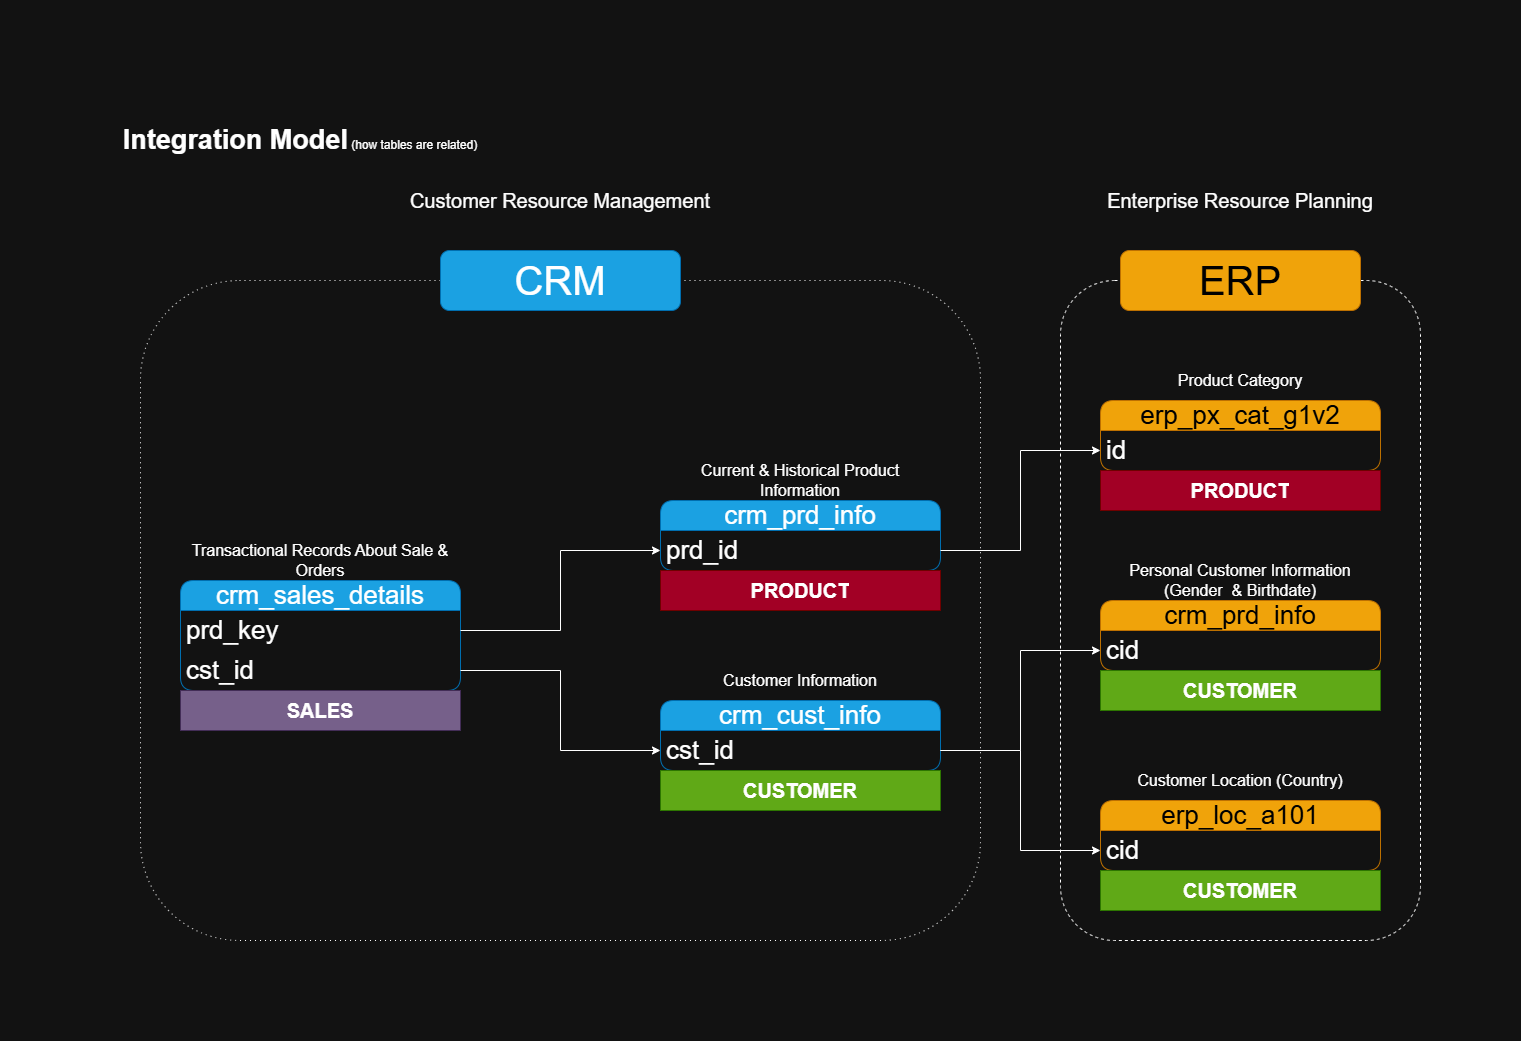

The diagram above was exported from draw.io. Its source (the exported page's mxGraphModel, read from the mxfile embedded in the PNG):
<mxGraphModel dx="1426" dy="841" grid="1" gridSize="10" guides="1" tooltips="1" connect="1" arrows="1" fold="1" page="1" pageScale="1" pageWidth="1920" pageHeight="1200" background="#ffffff" math="0" shadow="0">
  <root>
    <mxCell id="0" />
    <mxCell id="1" parent="0" />
    <mxCell id="l8b4GdMt5vt5KRVDqyM9-35" value="" style="rounded=1;whiteSpace=wrap;html=1;fillColor=none;dashed=1;dashPattern=1 4;" parent="1" vertex="1">
      <mxGeometry x="80" y="220" width="840" height="660" as="geometry" />
    </mxCell>
    <mxCell id="l8b4GdMt5vt5KRVDqyM9-36" value="" style="rounded=1;whiteSpace=wrap;html=1;fillColor=none;dashed=1;" parent="1" vertex="1">
      <mxGeometry x="1000" y="220" width="360" height="660" as="geometry" />
    </mxCell>
    <mxCell id="l8b4GdMt5vt5KRVDqyM9-1" value="&lt;b&gt;&lt;font style=&quot;font-size: 27px;&quot;&gt;Integration Model&lt;/font&gt;&lt;/b&gt; (how tables are related)" style="text;html=1;align=center;verticalAlign=middle;whiteSpace=wrap;rounded=0;" parent="1" vertex="1">
      <mxGeometry x="40" y="40" width="400" height="80" as="geometry" />
    </mxCell>
    <mxCell id="l8b4GdMt5vt5KRVDqyM9-2" value="crm_cust_info" style="swimlane;fontStyle=0;childLayout=stackLayout;horizontal=1;startSize=30;horizontalStack=0;resizeParent=1;resizeParentMax=0;resizeLast=0;collapsible=1;marginBottom=0;whiteSpace=wrap;html=1;rounded=1;fillColor=#1ba1e2;strokeColor=#006EAF;swimlaneFillColor=none;glass=0;shadow=0;fontSize=26;fontColor=#ffffff;" parent="1" vertex="1">
      <mxGeometry x="600" y="640" width="280" height="70" as="geometry" />
    </mxCell>
    <mxCell id="l8b4GdMt5vt5KRVDqyM9-3" value="cst_id" style="text;strokeColor=none;fillColor=none;align=left;verticalAlign=middle;spacingLeft=4;spacingRight=4;overflow=hidden;points=[[0,0.5],[1,0.5]];portConstraint=eastwest;rotatable=0;whiteSpace=wrap;html=1;fontSize=26;" parent="l8b4GdMt5vt5KRVDqyM9-2" vertex="1">
      <mxGeometry y="30" width="280" height="40" as="geometry" />
    </mxCell>
    <mxCell id="l8b4GdMt5vt5KRVDqyM9-6" value="&lt;font style=&quot;font-size: 16px;&quot;&gt;Customer Information&lt;/font&gt;" style="text;html=1;align=center;verticalAlign=middle;whiteSpace=wrap;rounded=0;" parent="1" vertex="1">
      <mxGeometry x="600" y="600" width="280" height="40" as="geometry" />
    </mxCell>
    <mxCell id="l8b4GdMt5vt5KRVDqyM9-7" value="crm_prd_info" style="swimlane;fontStyle=0;childLayout=stackLayout;horizontal=1;startSize=30;horizontalStack=0;resizeParent=1;resizeParentMax=0;resizeLast=0;collapsible=1;marginBottom=0;whiteSpace=wrap;html=1;rounded=1;fillColor=#1ba1e2;strokeColor=#006EAF;swimlaneFillColor=none;glass=0;shadow=0;fontSize=26;fontColor=#ffffff;" parent="1" vertex="1">
      <mxGeometry x="600" y="440" width="280" height="70" as="geometry" />
    </mxCell>
    <mxCell id="l8b4GdMt5vt5KRVDqyM9-8" value="&lt;font&gt;prd_id&lt;/font&gt;" style="text;strokeColor=none;fillColor=none;align=left;verticalAlign=middle;spacingLeft=4;spacingRight=4;overflow=hidden;points=[[0,0.5],[1,0.5]];portConstraint=eastwest;rotatable=0;whiteSpace=wrap;html=1;fontSize=26;" parent="l8b4GdMt5vt5KRVDqyM9-7" vertex="1">
      <mxGeometry y="30" width="280" height="40" as="geometry" />
    </mxCell>
    <mxCell id="l8b4GdMt5vt5KRVDqyM9-9" value="&lt;font style=&quot;font-size: 16px;&quot;&gt;Current &amp;amp; Historical Product Information&lt;/font&gt;" style="text;html=1;align=center;verticalAlign=middle;whiteSpace=wrap;rounded=0;" parent="1" vertex="1">
      <mxGeometry x="600" y="400" width="280" height="40" as="geometry" />
    </mxCell>
    <mxCell id="l8b4GdMt5vt5KRVDqyM9-10" value="crm_sales_details" style="swimlane;fontStyle=0;childLayout=stackLayout;horizontal=1;startSize=30;horizontalStack=0;resizeParent=1;resizeParentMax=0;resizeLast=0;collapsible=1;marginBottom=0;whiteSpace=wrap;html=1;rounded=1;fillColor=#1ba1e2;strokeColor=#006EAF;swimlaneFillColor=none;glass=0;shadow=0;fontSize=26;fontColor=#ffffff;" parent="1" vertex="1">
      <mxGeometry x="120" y="520" width="280" height="110" as="geometry" />
    </mxCell>
    <mxCell id="l8b4GdMt5vt5KRVDqyM9-11" value="&lt;font&gt;prd_key&lt;/font&gt;" style="text;strokeColor=none;fillColor=none;align=left;verticalAlign=middle;spacingLeft=4;spacingRight=4;overflow=hidden;points=[[0,0.5],[1,0.5]];portConstraint=eastwest;rotatable=0;whiteSpace=wrap;html=1;fontSize=26;" parent="l8b4GdMt5vt5KRVDqyM9-10" vertex="1">
      <mxGeometry y="30" width="280" height="40" as="geometry" />
    </mxCell>
    <mxCell id="l8b4GdMt5vt5KRVDqyM9-15" value="&lt;font&gt;cst_id&lt;/font&gt;" style="text;strokeColor=none;fillColor=none;align=left;verticalAlign=middle;spacingLeft=4;spacingRight=4;overflow=hidden;points=[[0,0.5],[1,0.5]];portConstraint=eastwest;rotatable=0;whiteSpace=wrap;html=1;fontSize=26;" parent="l8b4GdMt5vt5KRVDqyM9-10" vertex="1">
      <mxGeometry y="70" width="280" height="40" as="geometry" />
    </mxCell>
    <mxCell id="l8b4GdMt5vt5KRVDqyM9-12" value="&lt;font style=&quot;font-size: 16px;&quot;&gt;Transactional Records About Sale &amp;amp; Orders&lt;/font&gt;" style="text;html=1;align=center;verticalAlign=middle;whiteSpace=wrap;rounded=0;" parent="1" vertex="1">
      <mxGeometry x="120" y="480" width="280" height="40" as="geometry" />
    </mxCell>
    <mxCell id="l8b4GdMt5vt5KRVDqyM9-18" style="edgeStyle=orthogonalEdgeStyle;rounded=0;orthogonalLoop=1;jettySize=auto;html=1;" parent="1" source="l8b4GdMt5vt5KRVDqyM9-11" target="l8b4GdMt5vt5KRVDqyM9-8" edge="1">
      <mxGeometry relative="1" as="geometry" />
    </mxCell>
    <mxCell id="l8b4GdMt5vt5KRVDqyM9-19" style="edgeStyle=orthogonalEdgeStyle;rounded=0;orthogonalLoop=1;jettySize=auto;html=1;entryX=0;entryY=0.5;entryDx=0;entryDy=0;" parent="1" source="l8b4GdMt5vt5KRVDqyM9-15" target="l8b4GdMt5vt5KRVDqyM9-3" edge="1">
      <mxGeometry relative="1" as="geometry" />
    </mxCell>
    <mxCell id="l8b4GdMt5vt5KRVDqyM9-20" value="crm_prd_info" style="swimlane;fontStyle=0;childLayout=stackLayout;horizontal=1;startSize=30;horizontalStack=0;resizeParent=1;resizeParentMax=0;resizeLast=0;collapsible=1;marginBottom=0;whiteSpace=wrap;html=1;rounded=1;fillColor=#f0a30a;strokeColor=#BD7000;swimlaneFillColor=none;glass=0;shadow=0;fontSize=26;fontColor=#000000;" parent="1" vertex="1">
      <mxGeometry x="1040" y="540" width="280" height="70" as="geometry" />
    </mxCell>
    <mxCell id="l8b4GdMt5vt5KRVDqyM9-21" value="&lt;font&gt;cid&lt;/font&gt;" style="text;strokeColor=none;fillColor=none;align=left;verticalAlign=middle;spacingLeft=4;spacingRight=4;overflow=hidden;points=[[0,0.5],[1,0.5]];portConstraint=eastwest;rotatable=0;whiteSpace=wrap;html=1;fontSize=26;" parent="l8b4GdMt5vt5KRVDqyM9-20" vertex="1">
      <mxGeometry y="30" width="280" height="40" as="geometry" />
    </mxCell>
    <mxCell id="l8b4GdMt5vt5KRVDqyM9-22" value="&lt;font style=&quot;font-size: 16px;&quot;&gt;Personal Customer Information (Gender&amp;nbsp; &amp;amp; Birthdate)&lt;/font&gt;" style="text;html=1;align=center;verticalAlign=middle;whiteSpace=wrap;rounded=0;" parent="1" vertex="1">
      <mxGeometry x="1040" y="500" width="280" height="40" as="geometry" />
    </mxCell>
    <mxCell id="l8b4GdMt5vt5KRVDqyM9-26" value="erp_loc_a101" style="swimlane;fontStyle=0;childLayout=stackLayout;horizontal=1;startSize=30;horizontalStack=0;resizeParent=1;resizeParentMax=0;resizeLast=0;collapsible=1;marginBottom=0;whiteSpace=wrap;html=1;rounded=1;fillColor=#f0a30a;strokeColor=#BD7000;swimlaneFillColor=none;glass=0;shadow=0;fontSize=26;fontColor=#000000;" parent="1" vertex="1">
      <mxGeometry x="1040" y="740" width="280" height="70" as="geometry" />
    </mxCell>
    <mxCell id="l8b4GdMt5vt5KRVDqyM9-27" value="&lt;font&gt;cid&lt;/font&gt;" style="text;strokeColor=none;fillColor=none;align=left;verticalAlign=middle;spacingLeft=4;spacingRight=4;overflow=hidden;points=[[0,0.5],[1,0.5]];portConstraint=eastwest;rotatable=0;whiteSpace=wrap;html=1;fontSize=26;" parent="l8b4GdMt5vt5KRVDqyM9-26" vertex="1">
      <mxGeometry y="30" width="280" height="40" as="geometry" />
    </mxCell>
    <mxCell id="l8b4GdMt5vt5KRVDqyM9-28" value="&lt;font style=&quot;font-size: 16px;&quot;&gt;Customer Location (Country)&lt;/font&gt;" style="text;html=1;align=center;verticalAlign=middle;whiteSpace=wrap;rounded=0;" parent="1" vertex="1">
      <mxGeometry x="1040" y="700" width="280" height="40" as="geometry" />
    </mxCell>
    <mxCell id="l8b4GdMt5vt5KRVDqyM9-29" value="erp_px_cat_g1v2" style="swimlane;fontStyle=0;childLayout=stackLayout;horizontal=1;startSize=30;horizontalStack=0;resizeParent=1;resizeParentMax=0;resizeLast=0;collapsible=1;marginBottom=0;whiteSpace=wrap;html=1;rounded=1;fillColor=#f0a30a;strokeColor=#BD7000;swimlaneFillColor=none;glass=0;shadow=0;fontSize=26;fontColor=#000000;" parent="1" vertex="1">
      <mxGeometry x="1040" y="340" width="280" height="70" as="geometry" />
    </mxCell>
    <mxCell id="l8b4GdMt5vt5KRVDqyM9-30" value="&lt;font&gt;id&lt;/font&gt;" style="text;strokeColor=none;fillColor=none;align=left;verticalAlign=middle;spacingLeft=4;spacingRight=4;overflow=hidden;points=[[0,0.5],[1,0.5]];portConstraint=eastwest;rotatable=0;whiteSpace=wrap;html=1;fontSize=26;" parent="l8b4GdMt5vt5KRVDqyM9-29" vertex="1">
      <mxGeometry y="30" width="280" height="40" as="geometry" />
    </mxCell>
    <mxCell id="l8b4GdMt5vt5KRVDqyM9-31" value="&lt;font style=&quot;font-size: 16px;&quot;&gt;Product Category&lt;/font&gt;" style="text;html=1;align=center;verticalAlign=middle;whiteSpace=wrap;rounded=0;" parent="1" vertex="1">
      <mxGeometry x="1040" y="300" width="280" height="40" as="geometry" />
    </mxCell>
    <mxCell id="l8b4GdMt5vt5KRVDqyM9-32" style="edgeStyle=orthogonalEdgeStyle;rounded=0;orthogonalLoop=1;jettySize=auto;html=1;" parent="1" source="l8b4GdMt5vt5KRVDqyM9-8" target="l8b4GdMt5vt5KRVDqyM9-30" edge="1">
      <mxGeometry relative="1" as="geometry" />
    </mxCell>
    <mxCell id="l8b4GdMt5vt5KRVDqyM9-33" style="edgeStyle=orthogonalEdgeStyle;rounded=0;orthogonalLoop=1;jettySize=auto;html=1;" parent="1" source="l8b4GdMt5vt5KRVDqyM9-3" target="l8b4GdMt5vt5KRVDqyM9-21" edge="1">
      <mxGeometry relative="1" as="geometry" />
    </mxCell>
    <mxCell id="l8b4GdMt5vt5KRVDqyM9-34" style="edgeStyle=orthogonalEdgeStyle;rounded=0;orthogonalLoop=1;jettySize=auto;html=1;" parent="1" source="l8b4GdMt5vt5KRVDqyM9-3" target="l8b4GdMt5vt5KRVDqyM9-27" edge="1">
      <mxGeometry relative="1" as="geometry" />
    </mxCell>
    <mxCell id="l8b4GdMt5vt5KRVDqyM9-37" value="&lt;font style=&quot;font-size: 40px;&quot;&gt;CRM&lt;/font&gt;" style="rounded=1;whiteSpace=wrap;html=1;fillColor=#1ba1e2;fontColor=#ffffff;strokeColor=#006EAF;" parent="1" vertex="1">
      <mxGeometry x="380" y="190" width="240" height="60" as="geometry" />
    </mxCell>
    <mxCell id="l8b4GdMt5vt5KRVDqyM9-38" value="&lt;font style=&quot;font-size: 40px;&quot;&gt;ERP&lt;/font&gt;" style="rounded=1;whiteSpace=wrap;html=1;fillColor=#f0a30a;fontColor=#000000;strokeColor=#BD7000;" parent="1" vertex="1">
      <mxGeometry x="1060" y="190" width="240" height="60" as="geometry" />
    </mxCell>
    <mxCell id="l8b4GdMt5vt5KRVDqyM9-39" value="&lt;font style=&quot;font-size: 20px;&quot;&gt;Customer Resource Management&lt;/font&gt;" style="text;html=1;align=center;verticalAlign=middle;whiteSpace=wrap;rounded=0;" parent="1" vertex="1">
      <mxGeometry x="320" y="120" width="360" height="40" as="geometry" />
    </mxCell>
    <mxCell id="l8b4GdMt5vt5KRVDqyM9-40" value="&lt;font style=&quot;font-size: 20px;&quot;&gt;Enterprise Resource Planning&lt;/font&gt;" style="text;html=1;align=center;verticalAlign=middle;whiteSpace=wrap;rounded=0;" parent="1" vertex="1">
      <mxGeometry x="1000" y="120" width="360" height="40" as="geometry" />
    </mxCell>
    <mxCell id="Y9i064GHT_2oMCoi7xBw-1" value="&lt;font style=&quot;font-size: 20px;&quot;&gt;&lt;b&gt;PRODUCT&lt;/b&gt;&lt;/font&gt;" style="text;html=1;strokeColor=#6F0000;fillColor=#a20025;align=center;verticalAlign=middle;whiteSpace=wrap;overflow=hidden;fontColor=#ffffff;" parent="1" vertex="1">
      <mxGeometry x="600" y="510" width="280" height="40" as="geometry" />
    </mxCell>
    <mxCell id="csFGvEu7P7JoL9RmzR6T-1" value="&lt;font style=&quot;font-size: 20px;&quot;&gt;&lt;b&gt;PRODUCT&lt;/b&gt;&lt;/font&gt;" style="text;html=1;strokeColor=#6F0000;fillColor=#a20025;align=center;verticalAlign=middle;whiteSpace=wrap;overflow=hidden;fontColor=#ffffff;" parent="1" vertex="1">
      <mxGeometry x="1040" y="410" width="280" height="40" as="geometry" />
    </mxCell>
    <mxCell id="csFGvEu7P7JoL9RmzR6T-2" value="&lt;font style=&quot;font-size: 20px;&quot;&gt;&lt;b&gt;CUSTOMER&lt;/b&gt;&lt;/font&gt;" style="text;html=1;strokeColor=#2D7600;fillColor=#60a917;align=center;verticalAlign=middle;whiteSpace=wrap;overflow=hidden;fontColor=#ffffff;" parent="1" vertex="1">
      <mxGeometry x="600" y="710" width="280" height="40" as="geometry" />
    </mxCell>
    <mxCell id="csFGvEu7P7JoL9RmzR6T-3" value="&lt;font style=&quot;font-size: 20px;&quot;&gt;&lt;b&gt;CUSTOMER&lt;/b&gt;&lt;/font&gt;" style="text;html=1;strokeColor=#2D7600;fillColor=#60a917;align=center;verticalAlign=middle;whiteSpace=wrap;overflow=hidden;fontColor=#ffffff;" parent="1" vertex="1">
      <mxGeometry x="1040" y="810" width="280" height="40" as="geometry" />
    </mxCell>
    <mxCell id="csFGvEu7P7JoL9RmzR6T-4" value="&lt;font style=&quot;font-size: 20px;&quot;&gt;&lt;b&gt;CUSTOMER&lt;/b&gt;&lt;/font&gt;" style="text;html=1;strokeColor=#2D7600;fillColor=#60a917;align=center;verticalAlign=middle;whiteSpace=wrap;overflow=hidden;fontColor=#ffffff;" parent="1" vertex="1">
      <mxGeometry x="1040" y="610" width="280" height="40" as="geometry" />
    </mxCell>
    <mxCell id="csFGvEu7P7JoL9RmzR6T-5" value="&lt;font style=&quot;font-size: 20px;&quot;&gt;&lt;b&gt;SALES&lt;/b&gt;&lt;/font&gt;" style="text;html=1;strokeColor=#432D57;fillColor=#76608a;align=center;verticalAlign=middle;whiteSpace=wrap;overflow=hidden;fontColor=#ffffff;" parent="1" vertex="1">
      <mxGeometry x="120" y="630" width="280" height="40" as="geometry" />
    </mxCell>
  </root>
</mxGraphModel>